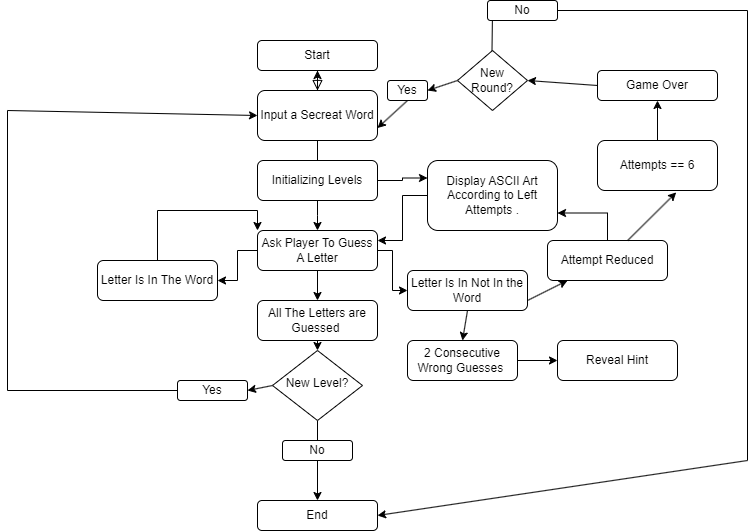

The diagram above was exported from draw.io. Its source (the exported page's mxGraphModel, read from the mxfile embedded in the PNG):
<mxGraphModel dx="1050" dy="557" grid="1" gridSize="10" guides="1" tooltips="1" connect="1" arrows="1" fold="1" page="1" pageScale="1" pageWidth="827" pageHeight="1169" math="0" shadow="0">
  <root>
    <mxCell id="WIyWlLk6GJQsqaUBKTNV-0" />
    <mxCell id="WIyWlLk6GJQsqaUBKTNV-1" parent="WIyWlLk6GJQsqaUBKTNV-0" />
    <mxCell id="WIyWlLk6GJQsqaUBKTNV-3" value="Start" style="rounded=1;whiteSpace=wrap;html=1;fontSize=12;glass=0;strokeWidth=1;shadow=0;" parent="WIyWlLk6GJQsqaUBKTNV-1" vertex="1">
      <mxGeometry x="320" y="70" width="120" height="30" as="geometry" />
    </mxCell>
    <mxCell id="teTGZmiL6fjmPMGVcCbU-70" style="edgeStyle=none;rounded=0;orthogonalLoop=1;jettySize=auto;html=1;exitX=0.5;exitY=1;exitDx=0;exitDy=0;entryX=0.5;entryY=0;entryDx=0;entryDy=0;" edge="1" parent="WIyWlLk6GJQsqaUBKTNV-1" source="WIyWlLk6GJQsqaUBKTNV-10" target="teTGZmiL6fjmPMGVcCbU-64">
      <mxGeometry relative="1" as="geometry" />
    </mxCell>
    <mxCell id="teTGZmiL6fjmPMGVcCbU-101" style="edgeStyle=none;rounded=0;orthogonalLoop=1;jettySize=auto;html=1;exitX=0;exitY=0.5;exitDx=0;exitDy=0;entryX=1;entryY=0.5;entryDx=0;entryDy=0;" edge="1" parent="WIyWlLk6GJQsqaUBKTNV-1" source="WIyWlLk6GJQsqaUBKTNV-10" target="teTGZmiL6fjmPMGVcCbU-100">
      <mxGeometry relative="1" as="geometry" />
    </mxCell>
    <mxCell id="WIyWlLk6GJQsqaUBKTNV-10" value="New Level?" style="rhombus;whiteSpace=wrap;html=1;shadow=0;fontFamily=Helvetica;fontSize=12;align=center;strokeWidth=1;spacing=6;spacingTop=-4;" parent="WIyWlLk6GJQsqaUBKTNV-1" vertex="1">
      <mxGeometry x="335" y="380" width="90" height="70" as="geometry" />
    </mxCell>
    <mxCell id="teTGZmiL6fjmPMGVcCbU-33" style="edgeStyle=orthogonalEdgeStyle;rounded=0;orthogonalLoop=1;jettySize=auto;html=1;exitX=0.5;exitY=0;exitDx=0;exitDy=0;entryX=1;entryY=0.75;entryDx=0;entryDy=0;" edge="1" parent="WIyWlLk6GJQsqaUBKTNV-1" source="WIyWlLk6GJQsqaUBKTNV-11" target="WIyWlLk6GJQsqaUBKTNV-7">
      <mxGeometry relative="1" as="geometry" />
    </mxCell>
    <mxCell id="WIyWlLk6GJQsqaUBKTNV-11" value="Attempt Reduced" style="rounded=1;whiteSpace=wrap;html=1;fontSize=12;glass=0;strokeWidth=1;shadow=0;" parent="WIyWlLk6GJQsqaUBKTNV-1" vertex="1">
      <mxGeometry x="610" y="270" width="120" height="40" as="geometry" />
    </mxCell>
    <mxCell id="teTGZmiL6fjmPMGVcCbU-35" style="edgeStyle=orthogonalEdgeStyle;rounded=0;orthogonalLoop=1;jettySize=auto;html=1;exitX=0.5;exitY=0;exitDx=0;exitDy=0;entryX=0;entryY=0;entryDx=0;entryDy=0;" edge="1" parent="WIyWlLk6GJQsqaUBKTNV-1" source="WIyWlLk6GJQsqaUBKTNV-12" target="teTGZmiL6fjmPMGVcCbU-8">
      <mxGeometry relative="1" as="geometry" />
    </mxCell>
    <mxCell id="WIyWlLk6GJQsqaUBKTNV-12" value="Letter Is In The Word" style="rounded=1;whiteSpace=wrap;html=1;fontSize=12;glass=0;strokeWidth=1;shadow=0;" parent="WIyWlLk6GJQsqaUBKTNV-1" vertex="1">
      <mxGeometry x="160" y="290" width="120" height="40" as="geometry" />
    </mxCell>
    <mxCell id="teTGZmiL6fjmPMGVcCbU-36" style="edgeStyle=orthogonalEdgeStyle;rounded=0;orthogonalLoop=1;jettySize=auto;html=1;entryX=1;entryY=0.25;entryDx=0;entryDy=0;" edge="1" parent="WIyWlLk6GJQsqaUBKTNV-1" source="WIyWlLk6GJQsqaUBKTNV-7" target="teTGZmiL6fjmPMGVcCbU-8">
      <mxGeometry relative="1" as="geometry" />
    </mxCell>
    <mxCell id="WIyWlLk6GJQsqaUBKTNV-7" value="Display&amp;nbsp;ASCII Art According to Left Attempts ." style="rounded=1;whiteSpace=wrap;html=1;fontSize=12;glass=0;strokeWidth=1;shadow=0;" parent="WIyWlLk6GJQsqaUBKTNV-1" vertex="1">
      <mxGeometry x="490" y="190" width="130" height="70" as="geometry" />
    </mxCell>
    <mxCell id="teTGZmiL6fjmPMGVcCbU-2" value="" style="rounded=0;html=1;jettySize=auto;orthogonalLoop=1;fontSize=11;endArrow=block;endFill=0;endSize=8;strokeWidth=1;shadow=0;labelBackgroundColor=none;edgeStyle=orthogonalEdgeStyle;" edge="1" parent="WIyWlLk6GJQsqaUBKTNV-1" source="WIyWlLk6GJQsqaUBKTNV-3" target="teTGZmiL6fjmPMGVcCbU-0">
      <mxGeometry relative="1" as="geometry">
        <mxPoint x="380" y="110" as="sourcePoint" />
        <mxPoint x="380" y="160" as="targetPoint" />
      </mxGeometry>
    </mxCell>
    <mxCell id="teTGZmiL6fjmPMGVcCbU-3" style="edgeStyle=orthogonalEdgeStyle;rounded=0;orthogonalLoop=1;jettySize=auto;html=1;exitX=0.5;exitY=1;exitDx=0;exitDy=0;" edge="1" parent="WIyWlLk6GJQsqaUBKTNV-1" source="teTGZmiL6fjmPMGVcCbU-0">
      <mxGeometry relative="1" as="geometry">
        <mxPoint x="380" y="210" as="targetPoint" />
      </mxGeometry>
    </mxCell>
    <mxCell id="teTGZmiL6fjmPMGVcCbU-14" value="" style="edgeStyle=elbowEdgeStyle;rounded=0;orthogonalLoop=1;jettySize=auto;html=1;" edge="1" parent="WIyWlLk6GJQsqaUBKTNV-1" source="teTGZmiL6fjmPMGVcCbU-0" target="WIyWlLk6GJQsqaUBKTNV-3">
      <mxGeometry relative="1" as="geometry" />
    </mxCell>
    <mxCell id="teTGZmiL6fjmPMGVcCbU-0" value="Input a Secreat Word" style="rounded=1;whiteSpace=wrap;html=1;fontSize=12;glass=0;strokeWidth=1;shadow=0;" vertex="1" parent="WIyWlLk6GJQsqaUBKTNV-1">
      <mxGeometry x="320" y="120" width="120" height="50" as="geometry" />
    </mxCell>
    <mxCell id="teTGZmiL6fjmPMGVcCbU-20" style="edgeStyle=elbowEdgeStyle;rounded=0;orthogonalLoop=1;jettySize=auto;html=1;exitX=1;exitY=0.5;exitDx=0;exitDy=0;entryX=0;entryY=0.5;entryDx=0;entryDy=0;" edge="1" parent="WIyWlLk6GJQsqaUBKTNV-1" source="teTGZmiL6fjmPMGVcCbU-8" target="teTGZmiL6fjmPMGVcCbU-19">
      <mxGeometry relative="1" as="geometry" />
    </mxCell>
    <mxCell id="teTGZmiL6fjmPMGVcCbU-23" style="edgeStyle=elbowEdgeStyle;rounded=0;orthogonalLoop=1;jettySize=auto;html=1;exitX=0;exitY=0.5;exitDx=0;exitDy=0;entryX=1;entryY=0.5;entryDx=0;entryDy=0;" edge="1" parent="WIyWlLk6GJQsqaUBKTNV-1" source="teTGZmiL6fjmPMGVcCbU-8" target="WIyWlLk6GJQsqaUBKTNV-12">
      <mxGeometry relative="1" as="geometry" />
    </mxCell>
    <mxCell id="teTGZmiL6fjmPMGVcCbU-37" style="edgeStyle=orthogonalEdgeStyle;rounded=0;orthogonalLoop=1;jettySize=auto;html=1;exitX=0.5;exitY=1;exitDx=0;exitDy=0;entryX=0.5;entryY=0;entryDx=0;entryDy=0;" edge="1" parent="WIyWlLk6GJQsqaUBKTNV-1" source="teTGZmiL6fjmPMGVcCbU-8" target="teTGZmiL6fjmPMGVcCbU-10">
      <mxGeometry relative="1" as="geometry" />
    </mxCell>
    <mxCell id="teTGZmiL6fjmPMGVcCbU-8" value="Ask Player To Guess A Letter" style="rounded=1;whiteSpace=wrap;html=1;fontSize=12;glass=0;strokeWidth=1;shadow=0;" vertex="1" parent="WIyWlLk6GJQsqaUBKTNV-1">
      <mxGeometry x="320" y="260" width="120" height="40" as="geometry" />
    </mxCell>
    <mxCell id="teTGZmiL6fjmPMGVcCbU-39" style="edgeStyle=orthogonalEdgeStyle;rounded=0;orthogonalLoop=1;jettySize=auto;html=1;exitX=0.5;exitY=1;exitDx=0;exitDy=0;entryX=0.5;entryY=0;entryDx=0;entryDy=0;" edge="1" parent="WIyWlLk6GJQsqaUBKTNV-1" source="teTGZmiL6fjmPMGVcCbU-10" target="WIyWlLk6GJQsqaUBKTNV-10">
      <mxGeometry relative="1" as="geometry" />
    </mxCell>
    <mxCell id="teTGZmiL6fjmPMGVcCbU-10" value="All The Letters are Guessed&amp;nbsp;" style="rounded=1;whiteSpace=wrap;html=1;fontSize=12;glass=0;strokeWidth=1;shadow=0;" vertex="1" parent="WIyWlLk6GJQsqaUBKTNV-1">
      <mxGeometry x="320" y="330" width="120" height="40" as="geometry" />
    </mxCell>
    <mxCell id="teTGZmiL6fjmPMGVcCbU-15" style="edgeStyle=elbowEdgeStyle;rounded=0;orthogonalLoop=1;jettySize=auto;html=1;exitX=0.5;exitY=1;exitDx=0;exitDy=0;entryX=0.5;entryY=0;entryDx=0;entryDy=0;" edge="1" parent="WIyWlLk6GJQsqaUBKTNV-1" source="teTGZmiL6fjmPMGVcCbU-11" target="teTGZmiL6fjmPMGVcCbU-8">
      <mxGeometry relative="1" as="geometry" />
    </mxCell>
    <mxCell id="teTGZmiL6fjmPMGVcCbU-18" style="edgeStyle=elbowEdgeStyle;rounded=0;orthogonalLoop=1;jettySize=auto;html=1;exitX=1;exitY=0.5;exitDx=0;exitDy=0;entryX=0;entryY=0.25;entryDx=0;entryDy=0;" edge="1" parent="WIyWlLk6GJQsqaUBKTNV-1" source="teTGZmiL6fjmPMGVcCbU-11" target="WIyWlLk6GJQsqaUBKTNV-7">
      <mxGeometry relative="1" as="geometry" />
    </mxCell>
    <mxCell id="teTGZmiL6fjmPMGVcCbU-11" value="Initializing Levels" style="rounded=1;whiteSpace=wrap;html=1;fontSize=12;glass=0;strokeWidth=1;shadow=0;" vertex="1" parent="WIyWlLk6GJQsqaUBKTNV-1">
      <mxGeometry x="320" y="190" width="120" height="40" as="geometry" />
    </mxCell>
    <mxCell id="teTGZmiL6fjmPMGVcCbU-30" style="edgeStyle=none;rounded=0;orthogonalLoop=1;jettySize=auto;html=1;exitX=1;exitY=0.75;exitDx=0;exitDy=0;" edge="1" parent="WIyWlLk6GJQsqaUBKTNV-1" source="teTGZmiL6fjmPMGVcCbU-19" target="WIyWlLk6GJQsqaUBKTNV-11">
      <mxGeometry relative="1" as="geometry">
        <mxPoint x="650" y="330" as="targetPoint" />
      </mxGeometry>
    </mxCell>
    <mxCell id="teTGZmiL6fjmPMGVcCbU-99" style="edgeStyle=none;rounded=0;orthogonalLoop=1;jettySize=auto;html=1;exitX=0.5;exitY=1;exitDx=0;exitDy=0;entryX=0.5;entryY=0;entryDx=0;entryDy=0;" edge="1" parent="WIyWlLk6GJQsqaUBKTNV-1" source="teTGZmiL6fjmPMGVcCbU-19" target="teTGZmiL6fjmPMGVcCbU-95">
      <mxGeometry relative="1" as="geometry" />
    </mxCell>
    <mxCell id="teTGZmiL6fjmPMGVcCbU-19" value="Letter Is In Not In the Word" style="rounded=1;whiteSpace=wrap;html=1;fontSize=12;glass=0;strokeWidth=1;shadow=0;" vertex="1" parent="WIyWlLk6GJQsqaUBKTNV-1">
      <mxGeometry x="470" y="300" width="120" height="40" as="geometry" />
    </mxCell>
    <mxCell id="teTGZmiL6fjmPMGVcCbU-51" value="" style="endArrow=none;html=1;rounded=0;" edge="1" parent="WIyWlLk6GJQsqaUBKTNV-1">
      <mxGeometry width="50" height="50" relative="1" as="geometry">
        <mxPoint x="70" y="420" as="sourcePoint" />
        <mxPoint x="240" y="420" as="targetPoint" />
      </mxGeometry>
    </mxCell>
    <mxCell id="teTGZmiL6fjmPMGVcCbU-52" value="" style="endArrow=none;html=1;rounded=0;" edge="1" parent="WIyWlLk6GJQsqaUBKTNV-1">
      <mxGeometry width="50" height="50" relative="1" as="geometry">
        <mxPoint x="70" y="420" as="sourcePoint" />
        <mxPoint x="70" y="140" as="targetPoint" />
      </mxGeometry>
    </mxCell>
    <mxCell id="teTGZmiL6fjmPMGVcCbU-58" value="" style="endArrow=classic;html=1;rounded=0;entryX=0;entryY=0.5;entryDx=0;entryDy=0;" edge="1" parent="WIyWlLk6GJQsqaUBKTNV-1" target="teTGZmiL6fjmPMGVcCbU-0">
      <mxGeometry width="50" height="50" relative="1" as="geometry">
        <mxPoint x="70" y="140" as="sourcePoint" />
        <mxPoint x="120" y="90" as="targetPoint" />
      </mxGeometry>
    </mxCell>
    <mxCell id="teTGZmiL6fjmPMGVcCbU-72" style="edgeStyle=none;rounded=0;orthogonalLoop=1;jettySize=auto;html=1;exitX=0.5;exitY=0;exitDx=0;exitDy=0;entryX=0.5;entryY=1;entryDx=0;entryDy=0;" edge="1" parent="WIyWlLk6GJQsqaUBKTNV-1" source="teTGZmiL6fjmPMGVcCbU-59" target="teTGZmiL6fjmPMGVcCbU-63">
      <mxGeometry relative="1" as="geometry" />
    </mxCell>
    <mxCell id="teTGZmiL6fjmPMGVcCbU-59" value="Attempts == 6" style="rounded=1;whiteSpace=wrap;html=1;fontSize=12;glass=0;strokeWidth=1;shadow=0;" vertex="1" parent="WIyWlLk6GJQsqaUBKTNV-1">
      <mxGeometry x="660" y="170" width="120" height="50" as="geometry" />
    </mxCell>
    <mxCell id="teTGZmiL6fjmPMGVcCbU-74" style="edgeStyle=none;rounded=0;orthogonalLoop=1;jettySize=auto;html=1;exitX=0;exitY=0.5;exitDx=0;exitDy=0;entryX=1;entryY=0.5;entryDx=0;entryDy=0;" edge="1" parent="WIyWlLk6GJQsqaUBKTNV-1" source="teTGZmiL6fjmPMGVcCbU-63" target="teTGZmiL6fjmPMGVcCbU-73">
      <mxGeometry relative="1" as="geometry" />
    </mxCell>
    <mxCell id="teTGZmiL6fjmPMGVcCbU-63" value="Game Over" style="rounded=1;whiteSpace=wrap;html=1;fontSize=12;glass=0;strokeWidth=1;shadow=0;" vertex="1" parent="WIyWlLk6GJQsqaUBKTNV-1">
      <mxGeometry x="660" y="100" width="120" height="30" as="geometry" />
    </mxCell>
    <mxCell id="teTGZmiL6fjmPMGVcCbU-64" value="End" style="rounded=1;whiteSpace=wrap;html=1;fontSize=12;glass=0;strokeWidth=1;shadow=0;" vertex="1" parent="WIyWlLk6GJQsqaUBKTNV-1">
      <mxGeometry x="320" y="530" width="120" height="30" as="geometry" />
    </mxCell>
    <mxCell id="teTGZmiL6fjmPMGVcCbU-71" style="edgeStyle=none;rounded=0;orthogonalLoop=1;jettySize=auto;html=1;entryX=0.656;entryY=1.038;entryDx=0;entryDy=0;entryPerimeter=0;" edge="1" parent="WIyWlLk6GJQsqaUBKTNV-1" source="WIyWlLk6GJQsqaUBKTNV-11" target="teTGZmiL6fjmPMGVcCbU-59">
      <mxGeometry relative="1" as="geometry" />
    </mxCell>
    <mxCell id="teTGZmiL6fjmPMGVcCbU-75" style="edgeStyle=none;rounded=0;orthogonalLoop=1;jettySize=auto;html=1;exitX=0;exitY=0.5;exitDx=0;exitDy=0;" edge="1" parent="WIyWlLk6GJQsqaUBKTNV-1" source="teTGZmiL6fjmPMGVcCbU-73">
      <mxGeometry relative="1" as="geometry">
        <mxPoint x="490" y="120" as="targetPoint" />
      </mxGeometry>
    </mxCell>
    <mxCell id="teTGZmiL6fjmPMGVcCbU-73" value="New Round?" style="rhombus;whiteSpace=wrap;html=1;" vertex="1" parent="WIyWlLk6GJQsqaUBKTNV-1">
      <mxGeometry x="520" y="80" width="70" height="60" as="geometry" />
    </mxCell>
    <mxCell id="teTGZmiL6fjmPMGVcCbU-79" value="" style="endArrow=none;html=1;rounded=0;" edge="1" parent="WIyWlLk6GJQsqaUBKTNV-1">
      <mxGeometry width="50" height="50" relative="1" as="geometry">
        <mxPoint x="810" y="40" as="sourcePoint" />
        <mxPoint x="810" y="490" as="targetPoint" />
      </mxGeometry>
    </mxCell>
    <mxCell id="teTGZmiL6fjmPMGVcCbU-81" value="" style="endArrow=classic;html=1;rounded=0;entryX=1;entryY=0.5;entryDx=0;entryDy=0;" edge="1" parent="WIyWlLk6GJQsqaUBKTNV-1" target="teTGZmiL6fjmPMGVcCbU-64">
      <mxGeometry width="50" height="50" relative="1" as="geometry">
        <mxPoint x="810" y="490" as="sourcePoint" />
        <mxPoint x="710" y="490" as="targetPoint" />
      </mxGeometry>
    </mxCell>
    <mxCell id="teTGZmiL6fjmPMGVcCbU-88" value="" style="endArrow=none;html=1;rounded=0;" edge="1" parent="WIyWlLk6GJQsqaUBKTNV-1">
      <mxGeometry width="50" height="50" relative="1" as="geometry">
        <mxPoint x="554.5" y="80" as="sourcePoint" />
        <mxPoint x="555" y="40" as="targetPoint" />
      </mxGeometry>
    </mxCell>
    <mxCell id="teTGZmiL6fjmPMGVcCbU-93" value="" style="endArrow=none;html=1;rounded=0;" edge="1" parent="WIyWlLk6GJQsqaUBKTNV-1">
      <mxGeometry width="50" height="50" relative="1" as="geometry">
        <mxPoint x="620" y="40" as="sourcePoint" />
        <mxPoint x="810" y="40" as="targetPoint" />
      </mxGeometry>
    </mxCell>
    <mxCell id="teTGZmiL6fjmPMGVcCbU-98" style="edgeStyle=none;rounded=0;orthogonalLoop=1;jettySize=auto;html=1;exitX=1;exitY=0.5;exitDx=0;exitDy=0;entryX=0;entryY=0.5;entryDx=0;entryDy=0;" edge="1" parent="WIyWlLk6GJQsqaUBKTNV-1" source="teTGZmiL6fjmPMGVcCbU-95" target="teTGZmiL6fjmPMGVcCbU-97">
      <mxGeometry relative="1" as="geometry" />
    </mxCell>
    <mxCell id="teTGZmiL6fjmPMGVcCbU-95" value="2 Consecutive Wrong Guesses&amp;nbsp;" style="rounded=1;whiteSpace=wrap;html=1;fontSize=12;glass=0;strokeWidth=1;shadow=0;" vertex="1" parent="WIyWlLk6GJQsqaUBKTNV-1">
      <mxGeometry x="470" y="370" width="110" height="40" as="geometry" />
    </mxCell>
    <mxCell id="teTGZmiL6fjmPMGVcCbU-97" value="Reveal Hint" style="rounded=1;whiteSpace=wrap;html=1;fontSize=12;glass=0;strokeWidth=1;shadow=0;" vertex="1" parent="WIyWlLk6GJQsqaUBKTNV-1">
      <mxGeometry x="620" y="370" width="120" height="40" as="geometry" />
    </mxCell>
    <mxCell id="teTGZmiL6fjmPMGVcCbU-100" value="Yes" style="rounded=1;whiteSpace=wrap;html=1;fontSize=12;glass=0;strokeWidth=1;shadow=0;" vertex="1" parent="WIyWlLk6GJQsqaUBKTNV-1">
      <mxGeometry x="240" y="410" width="70" height="20" as="geometry" />
    </mxCell>
    <mxCell id="teTGZmiL6fjmPMGVcCbU-102" value="No" style="rounded=1;whiteSpace=wrap;html=1;fontSize=12;glass=0;strokeWidth=1;shadow=0;" vertex="1" parent="WIyWlLk6GJQsqaUBKTNV-1">
      <mxGeometry x="345" y="470" width="70" height="20" as="geometry" />
    </mxCell>
    <mxCell id="teTGZmiL6fjmPMGVcCbU-106" style="edgeStyle=none;rounded=0;orthogonalLoop=1;jettySize=auto;html=1;exitX=0.5;exitY=1;exitDx=0;exitDy=0;entryX=1;entryY=0.75;entryDx=0;entryDy=0;" edge="1" parent="WIyWlLk6GJQsqaUBKTNV-1" source="teTGZmiL6fjmPMGVcCbU-105" target="teTGZmiL6fjmPMGVcCbU-0">
      <mxGeometry relative="1" as="geometry">
        <mxPoint x="470" y="160" as="targetPoint" />
      </mxGeometry>
    </mxCell>
    <mxCell id="teTGZmiL6fjmPMGVcCbU-105" value="Yes" style="rounded=1;whiteSpace=wrap;html=1;fontSize=12;glass=0;strokeWidth=1;shadow=0;" vertex="1" parent="WIyWlLk6GJQsqaUBKTNV-1">
      <mxGeometry x="450" y="110" width="40" height="20" as="geometry" />
    </mxCell>
    <mxCell id="teTGZmiL6fjmPMGVcCbU-107" value="No" style="rounded=1;whiteSpace=wrap;html=1;fontSize=12;glass=0;strokeWidth=1;shadow=0;" vertex="1" parent="WIyWlLk6GJQsqaUBKTNV-1">
      <mxGeometry x="550" y="30" width="70" height="20" as="geometry" />
    </mxCell>
  </root>
</mxGraphModel>